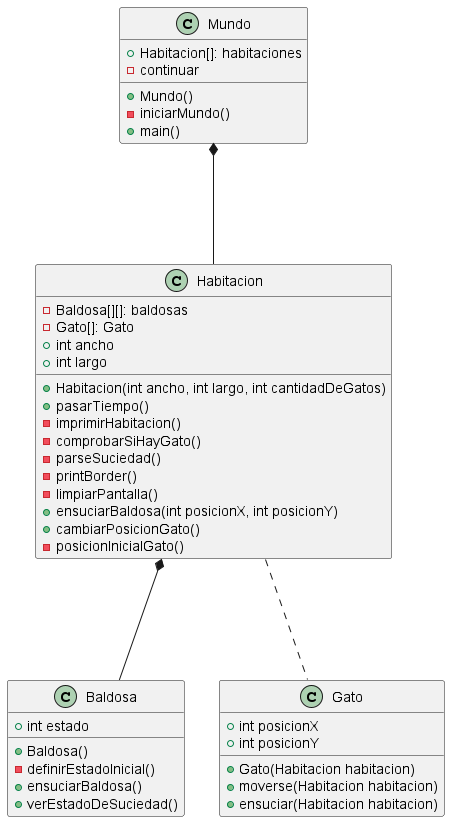

The diagram above was rendered by PlantUML. Its source (embedded in the PNG):
@startuml

class Mundo{
    + Habitacion[]: habitaciones
    + Mundo()
    - iniciarMundo()
    - continuar
    + main()
}

class Habitacion {
    - Baldosa[][]: baldosas
    - Gato[]: Gato
    + int ancho
    + int largo
    + Habitacion(int ancho, int largo, int cantidadDeGatos)
    + pasarTiempo()
    - imprimirHabitacion()
    - comprobarSiHayGato()
    - parseSuciedad()
    - printBorder()
    - limpiarPantalla()
    + ensuciarBaldosa(int posicionX, int posicionY)
    + cambiarPosicionGato()
    - posicionInicialGato()
}

class Baldosa{
    + int estado
    + Baldosa()
    - definirEstadoInicial()
    + ensuciarBaldosa()
    + verEstadoDeSuciedad()
}

class Gato{
    + int posicionX
    + int posicionY
    + Gato(Habitacion habitacion)
    + moverse(Habitacion habitacion)
    + ensuciar(Habitacion habitacion)

}

Mundo *-D-- Habitacion

Habitacion *-D-- Baldosa 
Habitacion ... Gato

@enduml